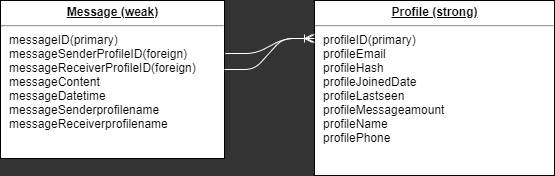

The diagram above was exported from draw.io. Its source (the exported page's mxGraphModel, read from the mxfile embedded in the PNG):
<mxGraphModel dx="3054" dy="425" grid="1" gridSize="10" guides="1" tooltips="1" connect="1" arrows="1" fold="1" page="1" pageScale="1" pageWidth="1100" pageHeight="850" background="#333" math="0" shadow="0">
  <root>
    <mxCell id="0" />
    <mxCell id="1" parent="0" />
    <mxCell id="24794b860abc3c2d-19" value="&lt;p style=&quot;margin: 0px ; margin-top: 4px ; text-align: center ; text-decoration: underline&quot;&gt;&lt;b&gt;Profile (strong)&lt;/b&gt;&lt;/p&gt;&lt;hr&gt;&lt;p style=&quot;margin: 0px ; margin-left: 8px&quot;&gt;profileID(primary)&lt;/p&gt;&lt;p style=&quot;margin: 0px ; margin-left: 8px&quot;&gt;profileEmail&lt;/p&gt;&lt;p style=&quot;margin: 0px ; margin-left: 8px&quot;&gt;profileHash&lt;/p&gt;&lt;p style=&quot;margin: 0px ; margin-left: 8px&quot;&gt;profileJoinedDate&lt;/p&gt;&lt;p style=&quot;margin: 0px ; margin-left: 8px&quot;&gt;profileLastseen&lt;/p&gt;&lt;p style=&quot;margin: 0px 0px 0px 8px&quot;&gt;profileMessageamount&lt;br&gt;&lt;/p&gt;&lt;p style=&quot;margin: 0px ; margin-left: 8px&quot;&gt;profileName&lt;/p&gt;&lt;p style=&quot;margin: 0px ; margin-left: 8px&quot;&gt;profilePhone&lt;/p&gt;&lt;p style=&quot;margin: 0px ; margin-left: 8px&quot;&gt;&lt;br&gt;&lt;/p&gt;" style="verticalAlign=top;align=left;overflow=fill;fontSize=12;fontFamily=Helvetica;html=1;rounded=0;shadow=0;comic=0;labelBackgroundColor=none;strokeWidth=1;" parent="1" vertex="1">
      <mxGeometry x="-1063" y="762" width="240" height="175" as="geometry" />
    </mxCell>
    <mxCell id="24794b860abc3c2d-26" value="&lt;p style=&quot;margin: 0px ; margin-top: 4px ; text-align: center ; text-decoration: underline&quot;&gt;&lt;b&gt;Message (weak)&lt;/b&gt;&lt;/p&gt;&lt;hr&gt;&lt;p style=&quot;margin: 0px ; margin-left: 8px&quot;&gt;messageID(primary)&lt;/p&gt;&lt;p style=&quot;margin: 0px ; margin-left: 8px&quot;&gt;&lt;span&gt;messageSenderProfileID(foreign)&lt;/span&gt;&lt;/p&gt;&lt;p style=&quot;margin: 0px ; margin-left: 8px&quot;&gt;&lt;span&gt;messageReceiverProfileID(foreign)&lt;/span&gt;&lt;/p&gt;&lt;p style=&quot;margin: 0px ; margin-left: 8px&quot;&gt;messageContent&lt;/p&gt;&lt;p style=&quot;margin: 0px ; margin-left: 8px&quot;&gt;messageDatetime&lt;/p&gt;&lt;p style=&quot;margin: 0px ; margin-left: 8px&quot;&gt;messageSenderprofilename&lt;/p&gt;&lt;p style=&quot;margin: 0px ; margin-left: 8px&quot;&gt;messageReceiverprofilename&lt;/p&gt;&lt;p style=&quot;margin: 0px ; margin-left: 8px&quot;&gt;&lt;br&gt;&lt;/p&gt;" style="verticalAlign=top;align=left;overflow=fill;fontSize=12;fontFamily=Helvetica;html=1;rounded=0;shadow=0;comic=0;labelBackgroundColor=none;strokeWidth=1;" parent="1" vertex="1">
      <mxGeometry x="-1377" y="762" width="224" height="158" as="geometry" />
    </mxCell>
    <mxCell id="yTL7O3ujEwlAOC0uObi1-2" value="" style="edgeStyle=entityRelationEdgeStyle;fontSize=12;html=1;endArrow=ERoneToMany;endFill=0;startArrow=none;strokeColor=#FFFFFF;exitX=1;exitY=0.437;exitDx=0;exitDy=0;exitPerimeter=0;startFill=0;" parent="1" source="24794b860abc3c2d-26" edge="1">
      <mxGeometry width="100" height="100" relative="1" as="geometry">
        <mxPoint x="-1203" y="920" as="sourcePoint" />
        <mxPoint x="-1065" y="800" as="targetPoint" />
      </mxGeometry>
    </mxCell>
    <mxCell id="Xh6sbfs30kgtFRoRGXKV-1" value="" style="edgeStyle=entityRelationEdgeStyle;fontSize=12;html=1;endArrow=ERmany;endFill=0;startArrow=none;strokeColor=#FFFFFF;exitX=1.004;exitY=0.335;exitDx=0;exitDy=0;exitPerimeter=0;startFill=0;" parent="1" source="24794b860abc3c2d-26" edge="1">
      <mxGeometry width="100" height="100" relative="1" as="geometry">
        <mxPoint x="-1133" y="750" as="sourcePoint" />
        <mxPoint x="-1063" y="800" as="targetPoint" />
      </mxGeometry>
    </mxCell>
  </root>
</mxGraphModel>